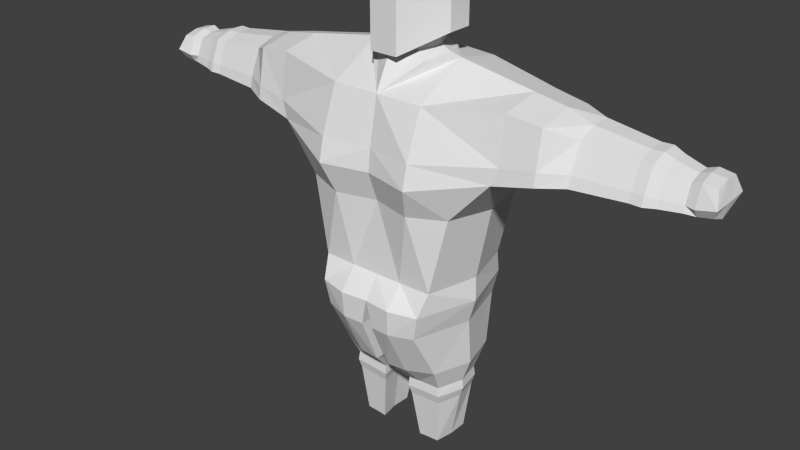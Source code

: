 # Source: knight_src.blend  (saved by Blender 2.68.0; exported with 4.5.12 LTS)
import bpy
from mathutils import Matrix  # noqa: F401  (used for matrix-valued properties, if any)

bpy.ops.wm.read_factory_settings(use_empty=True)
scene = bpy.context.scene
scene.name = 'Scene'

# ---- collections
col_collection_1 = bpy.data.collections.new('Collection 1'); scene.collection.children.link(col_collection_1)

# ---- materials (node trees are filled in below, after node groups)
mat_material = bpy.data.materials.new('Material')
mat_material.alpha_threshold = 0.0
mat_material.use_transparent_shadow = False
mat_material.roughness = 0.5
mat_material.line_color = (0.0, 0.0, 0.0, 1.0)

# ---- material node trees

# ---- world
world_world = bpy.data.worlds.new('World'); scene.world = world_world
world_world.color = (0.05088, 0.05088, 0.05088)
world_world.use_sun_shadow = False
world_world.sun_shadow_jitter_overblur = 0.0
world_world.cycles.sampling_method = 'MANUAL'
world_world.cycles.sample_map_resolution = 256

# ---- meshes
me_cube = bpy.data.meshes.new('Cube')
me_cube.from_pydata([(-1.102, -0.9786, -1.834), (-1.032, 1.242, -1.834), (-2.258, -0.6248, 1.932), (-2.258, 0.7316, 1.925), (-2.139, -0.8883, 0.7774), (-2.137, 0.8888, 0.7774), (-2.861, 0.831, 0.9393), (-2.861, -0.8306, 0.9393), (-2.861, -0.57, 1.842), (-2.861, 0.6768, 1.836), (-3.308, 0.6179, 0.9858), (-3.308, -0.6195, 0.9928), (-3.308, -0.3635, 1.8), (-3.308, 0.362, 1.665), (-4.247, 0.5166, 1.012), (-4.247, -0.5167, 1.042), (-4.247, -0.3029, 1.685), (-4.247, 0.3029, 1.576), (-0.9949, -0.9627, -2.3), (-0.938, 1.204, -2.296), (-0.1132, 1.306, -2.338), (-0.08788, -0.9435, -2.342), (-1.055, -0.7499, -3.232), (-0.9931, 0.6989, -3.229), (-0.131, 0.9065, -3.271), (-0.1113, -0.7307, -3.274), (-0.9699, -0.46, -4.023), (-0.9042, 0.4526, -4.02), (-0.3135, 0.4645, -4.053), (-0.3154, -0.4481, -4.055), (-0.8877, -0.353, -4.949), (-0.8251, 0.3508, -4.947), (-0.4281, 0.3599, -4.972), (-0.4649, -0.3439, -4.974), (-0.2738, -0.4765, -3.71), (-0.2799, 0.4927, -3.707), (-0.9217, 0.4801, -3.673), (-0.9868, -0.4891, -3.675), (-0.2589, -0.4927, -3.883), (-1.008, -0.5057, -3.848), (-0.2661, 0.5097, -3.881), (-0.9435, 0.4967, -3.846), (-0.5039, 1.377, -1.834), (-0.5181, -0.9786, -1.834), (-0.8768, 1.002, 1.777), (-0.8768, -0.8943, 2.108), (-0.8741, -1.299, 0.3209), (-0.8759, 1.429, 0.4955), (-0.4878, 1.348, -2.317), (-0.4867, -0.9531, -2.321), (-0.5062, 0.8969, -3.25), (-0.5141, -0.7403, -3.253), (-0.5256, 0.4585, -4.036), (-0.5623, -0.4541, -4.039), (-0.5477, 0.3554, -4.96), (-0.5992, -0.3485, -4.961), (-0.519, 0.4864, -3.69), (-0.5499, -0.4828, -3.692), (-0.5239, 0.5032, -3.863), (-0.5536, -0.4992, -3.866), (-1.125, -0.8889, -1.422), (-1.113, 1.042, -1.422), (-0.5048, 1.042, -1.434), (-0.5058, -0.9222, -1.434), (-0.7412, 1.2, -0.06692), (-1.421, -0.9366, -0.01419), (-1.421, 0.967, -0.01419), (-0.7381, -1.071, -0.06692), (-2.237, -0.961, 1.09), (-2.254, 0.8514, 1.09), (-2.861, -0.7956, 1.192), (-2.861, 0.7961, 1.178), (-3.308, -0.5688, 1.235), (-3.308, 0.5672, 1.184), (-4.247, -0.4743, 1.241), (-4.247, 0.4743, 1.167), (-0.8768, -1.358, 0.9351), (-0.8768, 1.327, 0.9231), (-1.418, 0.1319, -1.834), (-2.259, 0.0002147, 2.061), (-2.067, 0.001003, 0.4849), (-2.861, 0.0002151, 0.774), (-2.861, 0.0002149, 1.961), (-3.308, -0.0007765, 0.7954), (-3.308, -0.0007766, 1.792), (-4.247, -3.509e-05, 0.8735), (-4.247, -3.518e-05, 1.676), (-0.8768, -0.008648, 2.295), (-1.283, 0.1208, -2.298), (-0.1005, 0.1811, -2.34), (-1.248, -0.01012, -3.23), (-0.1228, 0.009055, -3.272), (-1.051, -0.003673, -4.022), (-0.3785, 0.008153, -4.054), (-0.8859, -0.001126, -4.948), (-0.4863, 0.007995, -4.973), (-0.3264, 0.008071, -3.708), (-1.092, -0.004488, -3.674), (-0.3129, 0.00851, -3.882), (-1.113, -0.004479, -3.847), (-0.6094, 0.003434, -4.961), (-1.367, 0.07652, -1.422), (-1.591, 0.0152, -0.1098), (-4.644, 0.4572, 1.026), (-4.449, 0.5222, 1.011), (-4.449, -0.5223, 1.039), (-4.449, -0.3062, 1.691), (-4.449, 0.3061, 1.581), (-4.449, -0.4795, 1.239), (-4.449, 0.4794, 1.168), (-4.449, -3.49e-05, 0.8671), (-4.449, -3.5e-05, 1.682), (-4.644, -0.4572, 1.072), (-4.644, -0.2681, 1.619), (-4.644, 0.268, 1.527), (-4.644, -0.4198, 1.237), (-4.644, 0.4197, 1.161), (-4.644, -3.453e-05, 0.9117), (-4.644, -3.462e-05, 1.613), (-5.004, 0.3747, 1.041), (-5.004, -0.3748, 1.096), (-5.004, -0.2197, 1.527), (-5.004, 0.2196, 1.459), (-5.004, -0.344, 1.221), (-5.004, 0.344, 1.152), (-5.004, -3.392e-05, 0.9537), (-5.004, -3.399e-05, 1.525), (-5.417, 0.2983, 1.061), (-5.171, 0.3055, 1.016), (-5.171, -0.3056, 1.057), (-5.171, -0.251, 1.578), (-5.171, 0.2509, 1.51), (-5.171, -0.393, 1.218), (-5.171, 0.393, 1.153), (-5.171, -3.378e-05, 0.9137), (-5.171, -3.386e-05, 1.581), (-5.417, -0.3274, 1.084), (-5.417, -0.251, 1.539), (-5.417, 0.2509, 1.497), (-5.494, -0.393, 1.252), (-5.494, 0.393, 1.226), (-5.417, -3.322e-05, 0.9433), (-5.417, -3.33e-05, 1.559), (-5.494, -3.325e-05, 1.228), (-0.6448, -0.0105, 2.356), (-0.4889, -0.01968, 2.429), (-0.5141, 0.4967, 2.262), (-0.3996, 0.4788, 2.335), (-0.367, 0.3977, 2.42), (-0.4384, -0.5078, 2.295), (-0.3975, -0.4887, 2.33), (-0.3034, -0.3863, 2.429), (-0.4562, -0.01765, 2.585), (-0.3425, 0.3719, 2.584), (-0.2831, -0.3598, 2.585), (-0.4029, -0.01556, 2.685), (-0.3024, 0.3284, 2.685), (-0.25, -0.3177, 2.685), (-0.5091, -0.01267, 2.776), (-0.3717, 0.3353, 2.776), (-0.3001, -0.3746, 2.776), (-2.583e-09, 0.5338, 2.776), (-2.583e-09, -0.4928, 2.776), (-0.5244, -0.1002, 2.887), (-0.3832, 0.3211, 2.887), (-0.3096, -0.5266, 2.887), (-2.583e-09, 0.5607, 2.887), (-2.583e-09, -0.7438, 2.887), (-0.55, -0.1016, 2.997), (-0.4025, 0.3417, 2.997), (-0.3255, -0.5472, 2.997), (-2.583e-09, 0.5638, 2.997), (-2.583e-09, -0.7743, 2.997), (-0.515, -0.1016, 3.158), (-0.4025, 0.3417, 3.158), (-0.3255, -0.5472, 3.158), (-2.583e-09, 0.645, 3.158), (-2.583e-09, -0.7743, 3.158), (-0.4474, -0.08839, 3.497), (-0.36, 0.3383, 3.497), (-0.2687, -0.432, 3.497), (-2.583e-09, 0.6015, 3.497), (-2.583e-09, -0.6698, 3.497), (-0.3601, -0.05237, 3.771), (-0.2786, 0.2769, 3.771), (-0.1994, -0.3135, 3.771), (-2.583e-09, 0.4645, 3.771), (-2.583e-09, -0.503, 3.771), (-2.583e-09, 0.006232, 3.96), (1.102, -0.9786, -1.834), (1.032, 1.242, -1.834), (2.258, -0.6248, 1.932), (2.258, 0.7316, 1.925), (2.139, -0.8883, 0.7774), (2.137, 0.8888, 0.7774), (2.861, 0.831, 0.9393), (2.861, -0.8306, 0.9393), (2.861, -0.57, 1.842), (2.861, 0.6768, 1.836), (3.308, 0.6179, 0.9858), (3.308, -0.6195, 0.9928), (3.308, -0.3635, 1.8), (3.308, 0.362, 1.665), (4.247, 0.5166, 1.012), (4.247, -0.5167, 1.042), (4.247, -0.3029, 1.685), (4.247, 0.3029, 1.576), (0.9949, -0.9627, -2.3), (0.938, 1.204, -2.296), (0.1132, 1.306, -2.338), (0.08788, -0.9435, -2.342), (1.055, -0.7499, -3.232), (0.9931, 0.6989, -3.229), (0.131, 0.9065, -3.271), (0.1113, -0.7307, -3.274), (0.9699, -0.46, -4.023), (0.9042, 0.4526, -4.02), (0.3135, 0.4645, -4.053), (0.3154, -0.4481, -4.055), (0.8877, -0.353, -4.949), (0.8251, 0.3508, -4.947), (0.4281, 0.3599, -4.972), (0.4649, -0.3439, -4.974), (0.2738, -0.4765, -3.71), (0.2799, 0.4927, -3.707), (0.9217, 0.4801, -3.673), (0.9868, -0.4891, -3.675), (0.2589, -0.4927, -3.883), (1.008, -0.5057, -3.848), (0.2661, 0.5097, -3.881), (0.9435, 0.4967, -3.846), (0.5039, 1.377, -1.834), (0.5181, -0.9786, -1.834), (0.8768, 1.002, 1.777), (0.8768, -0.8943, 2.108), (0.8741, -1.299, 0.3209), (0.8759, 1.429, 0.4955), (0.4878, 1.348, -2.317), (0.4867, -0.9531, -2.321), (0.5062, 0.8969, -3.25), (0.5141, -0.7403, -3.253), (0.5256, 0.4585, -4.036), (0.5623, -0.4541, -4.039), (0.5477, 0.3554, -4.96), (0.5992, -0.3485, -4.961), (0.519, 0.4864, -3.69), (0.5499, -0.4828, -3.692), (0.5239, 0.5032, -3.863), (0.5536, -0.4992, -3.866), (1.125, -0.8889, -1.422), (1.113, 1.042, -1.422), (0.5048, 1.042, -1.434), (0.5058, -0.9222, -1.434), (0.7412, 1.2, -0.06692), (1.421, -0.9366, -0.01419), (1.421, 0.967, -0.01419), (0.7381, -1.071, -0.06692), (2.237, -0.961, 1.09), (2.254, 0.8514, 1.09), (2.861, -0.7956, 1.192), (2.861, 0.7961, 1.178), (3.308, -0.5688, 1.235), (3.308, 0.5672, 1.184), (4.247, -0.4743, 1.241), (4.247, 0.4743, 1.167), (0.8768, -1.358, 0.9351), (0.8768, 1.327, 0.9231), (1.418, 0.1319, -1.834), (2.259, 0.0002147, 2.061), (2.067, 0.001003, 0.4849), (2.861, 0.0002151, 0.774), (2.861, 0.0002149, 1.961), (3.308, -0.0007765, 0.7954), (3.308, -0.0007766, 1.792), (4.247, -3.509e-05, 0.8735), (4.247, -3.518e-05, 1.676), (0.8768, -0.008648, 2.295), (1.283, 0.1208, -2.298), (0.1005, 0.1811, -2.34), (1.248, -0.01012, -3.23), (0.1228, 0.009055, -3.272), (1.051, -0.003673, -4.022), (0.3785, 0.008153, -4.054), (0.8859, -0.001126, -4.948), (0.4863, 0.007995, -4.973), (0.3264, 0.008071, -3.708), (1.092, -0.004488, -3.674), (0.3129, 0.00851, -3.882), (1.113, -0.004479, -3.847), (0.6094, 0.003434, -4.961), (1.367, 0.07652, -1.422), (1.591, 0.0152, -0.1098), (4.644, 0.4572, 1.026), (4.449, 0.5222, 1.011), (4.449, -0.5223, 1.039), (4.449, -0.3062, 1.691), (4.449, 0.3061, 1.581), (4.449, -0.4795, 1.239), (4.449, 0.4794, 1.168), (4.449, -3.49e-05, 0.8671), (4.449, -3.5e-05, 1.682), (4.644, -0.4572, 1.072), (4.644, -0.2681, 1.619), (4.644, 0.268, 1.527), (4.644, -0.4198, 1.237), (4.644, 0.4197, 1.161), (4.644, -3.453e-05, 0.9117), (4.644, -3.462e-05, 1.613), (5.004, 0.3747, 1.041), (5.004, -0.3748, 1.096), (5.004, -0.2197, 1.527), (5.004, 0.2196, 1.459), (5.004, -0.344, 1.221), (5.004, 0.344, 1.152), (5.004, -3.392e-05, 0.9537), (5.004, -3.399e-05, 1.525), (5.417, 0.2983, 1.04), (5.171, 0.3055, 1.014), (5.171, -0.3056, 1.057), (5.171, -0.251, 1.574), (5.171, 0.2509, 1.491), (5.171, -0.393, 1.218), (5.171, 0.393, 1.145), (5.171, -3.378e-05, 0.9137), (5.171, -3.386e-05, 1.57), (5.417, -0.3274, 1.079), (5.417, -0.251, 1.515), (5.417, 0.2509, 1.449), (5.494, -0.393, 1.245), (5.494, 0.393, 1.193), (5.417, -3.322e-05, 0.9346), (5.417, -3.33e-05, 1.519), (5.494, -3.325e-05, 1.201), (0.6448, -0.0105, 2.356), (0.4889, -0.01968, 2.429), (0.5141, 0.4967, 2.262), (0.3996, 0.4788, 2.335), (0.367, 0.3977, 2.42), (0.4384, -0.5078, 2.295), (0.3975, -0.4887, 2.33), (0.3034, -0.3863, 2.429), (2.395e-07, 1.325, -1.834), (-1.457e-10, -0.9786, -1.834), (7.153e-07, 1.002, 1.777), (-1.192e-06, -1.013, 2.108), (-2.384e-07, -1.052, 0.3209), (9.537e-07, 1.218, 0.4955), (3.576e-07, 1.042, -1.434), (-5.96e-08, -0.9296, -1.434), (8.941e-07, 1.012, -0.06692), (-2.384e-07, -0.9084, -0.06692), (-4.65e-07, -1.174, 0.9351), (8.97e-07, 1.166, 0.9231), (1.197e-07, 0.1733, -1.834), (8.158e-07, 0.749, 2.269), (-1.342e-06, -0.7022, 2.305), (8.767e-07, 0.6315, 2.374), (-1.58e-06, -0.5292, 2.429), (0.4562, -0.01765, 2.585), (0.3425, 0.3719, 2.584), (0.2831, -0.3598, 2.585), (8.144e-07, 0.59, 2.561), (-1.478e-06, -0.577, 2.585), (0.4029, -0.01556, 2.685), (0.3024, 0.3284, 2.685), (0.25, -0.3177, 2.685), (7.152e-07, 0.4643, 2.682), (-1.309e-06, -0.4716, 2.685), (0.5091, -0.01267, 2.776), (0.3717, 0.3353, 2.776), (0.3001, -0.3746, 2.776), (0.5244, -0.1002, 2.887), (0.3832, 0.3211, 2.887), (0.3096, -0.5266, 2.887), (0.55, -0.1016, 2.997), (0.4025, 0.3417, 2.997), (0.3255, -0.5472, 2.997), (0.515, -0.1016, 3.158), (0.4025, 0.3417, 3.158), (0.3255, -0.5472, 3.158), (0.4474, -0.08839, 3.497), (0.36, 0.3383, 3.497), (0.2687, -0.432, 3.497), (0.3601, -0.05237, 3.771), (0.2786, 0.2769, 3.771), (0.1994, -0.3135, 3.771)], [], [(353, 342, 21, 89), (76, 45, 2, 68), (62, 42, 1, 61), (67, 46, 4, 65), (102, 80, 5, 66), (77, 47, 5, 69), (81, 83, 10, 6), (83, 85, 14, 10), (80, 81, 6, 5), (68, 70, 7, 4), (79, 82, 8, 2), (69, 71, 9, 3), (16, 86, 111, 106), (70, 72, 11, 7), (82, 84, 12, 8), (71, 73, 13, 9), (72, 74, 15, 11), (84, 86, 16, 12), (73, 75, 17, 13), (89, 21, 25, 91), (42, 341, 20, 48), (43, 0, 18, 49), (78, 1, 19, 88), (98, 38, 29, 93), (49, 18, 22, 51), (88, 19, 23, 90), (48, 20, 24, 50), (93, 29, 33, 95), (58, 40, 28, 52), (59, 39, 26, 53), (99, 41, 27, 92), (100, 55, 30, 94), (52, 28, 32, 54), (92, 27, 31, 94), (91, 25, 34, 96), (50, 24, 35, 56), (51, 22, 37, 57), (90, 23, 36, 97), (96, 34, 38, 98), (56, 35, 40, 58), (57, 37, 39, 59), (97, 36, 41, 99), (351, 344, 45, 76), (347, 341, 42, 62), (350, 345, 46, 67), (352, 346, 47, 77), (1, 42, 48, 19), (342, 43, 49, 21), (21, 49, 51, 25), (19, 48, 50, 23), (41, 58, 52, 27), (38, 59, 53, 29), (95, 33, 55, 100), (27, 52, 54, 31), (23, 50, 56, 36), (25, 51, 57, 34), (36, 56, 58, 41), (34, 57, 59, 38), (64, 62, 61, 66), (43, 63, 60, 0), (78, 101, 61, 1), (349, 347, 62, 64), (342, 348, 63, 43), (63, 67, 65, 60), (101, 102, 66, 61), (348, 350, 67, 63), (47, 64, 66, 5), (346, 349, 64, 47), (46, 76, 68, 4), (44, 77, 69, 3), (2, 8, 70, 68), (5, 6, 71, 69), (75, 14, 104, 109), (8, 12, 72, 70), (6, 10, 73, 71), (12, 16, 74, 72), (10, 14, 75, 73), (345, 351, 76, 46), (343, 352, 77, 44), (341, 353, 89, 20), (65, 4, 80, 102), (7, 11, 83, 81), (11, 15, 85, 83), (4, 7, 81, 80), (3, 9, 82, 79), (17, 75, 109, 107), (9, 13, 84, 82), (13, 17, 86, 84), (20, 89, 91, 24), (0, 78, 88, 18), (40, 98, 93, 28), (18, 88, 90, 22), (28, 93, 95, 32), (39, 99, 92, 26), (54, 100, 94, 31), (26, 92, 94, 30), (24, 91, 96, 35), (22, 90, 97, 37), (35, 96, 98, 40), (37, 97, 99, 39), (32, 95, 100, 54), (0, 60, 101, 78), (60, 65, 102, 101), (74, 16, 106, 108), (108, 106, 113, 115), (105, 108, 115, 112), (111, 107, 114, 118), (104, 110, 117, 103), (85, 15, 105, 110), (15, 74, 108, 105), (86, 17, 107, 111), (14, 85, 110, 104), (117, 112, 120, 125), (114, 116, 124, 122), (116, 103, 119, 124), (113, 118, 126, 121), (106, 111, 118, 113), (109, 104, 103, 116), (107, 109, 116, 114), (110, 105, 112, 117), (120, 123, 132, 129), (126, 122, 131, 135), (119, 125, 134, 128), (125, 120, 129, 134), (103, 117, 125, 119), (118, 114, 122, 126), (112, 115, 123, 120), (115, 113, 121, 123), (131, 133, 140, 138), (133, 128, 127, 140), (130, 135, 142, 137), (132, 130, 137, 139), (123, 121, 130, 132), (121, 126, 135, 130), (124, 119, 128, 133), (122, 124, 133, 131), (143, 139, 137, 142), (141, 136, 139, 143), (140, 143, 142, 138), (127, 141, 143, 140), (134, 129, 136, 141), (128, 134, 141, 127), (135, 131, 138, 142), (129, 132, 139, 136), (87, 79, 2, 45), (87, 45, 344, 149), (44, 3, 79, 87), (343, 44, 87, 146), (149, 344, 355, 150), (146, 87, 144, 147), (147, 144, 145, 148), (150, 355, 357, 151), (343, 146, 147, 354), (354, 147, 148, 356), (87, 149, 150, 144), (144, 150, 151, 145), (356, 148, 153, 361), (151, 357, 362, 154), (145, 151, 154, 152), (148, 145, 152, 153), (154, 362, 367, 157), (153, 152, 155, 156), (361, 153, 156, 366), (152, 154, 157, 155), (366, 156, 159, 161), (155, 157, 160, 158), (157, 367, 162, 160), (156, 155, 158, 159), (159, 158, 163, 164), (161, 159, 164, 166), (158, 160, 165, 163), (160, 162, 167, 165), (163, 165, 170, 168), (165, 167, 172, 170), (164, 163, 168, 169), (166, 164, 169, 171), (171, 169, 174, 176), (168, 170, 175, 173), (170, 172, 177, 175), (169, 168, 173, 174), (175, 177, 182, 180), (174, 173, 178, 179), (176, 174, 179, 181), (173, 175, 180, 178), (181, 179, 184, 186), (178, 180, 185, 183), (180, 182, 187, 185), (179, 178, 183, 184), (184, 183, 188), (186, 184, 188), (183, 185, 188), (185, 187, 188), (353, 278, 210, 342), (265, 257, 191, 234), (251, 250, 190, 231), (256, 254, 193, 235), (291, 255, 194, 269), (266, 258, 194, 236), (270, 195, 199, 272), (272, 199, 203, 274), (269, 194, 195, 270), (257, 193, 196, 259), (268, 191, 197, 271), (258, 192, 198, 260), (205, 295, 300, 275), (259, 196, 200, 261), (271, 197, 201, 273), (260, 198, 202, 262), (261, 200, 204, 263), (273, 201, 205, 275), (262, 202, 206, 264), (278, 280, 214, 210), (231, 237, 209, 341), (232, 238, 207, 189), (267, 277, 208, 190), (287, 282, 218, 227), (238, 240, 211, 207), (277, 279, 212, 208), (237, 239, 213, 209), (282, 284, 222, 218), (247, 241, 217, 229), (248, 242, 215, 228), (288, 281, 216, 230), (289, 283, 219, 244), (241, 243, 221, 217), (281, 283, 220, 216), (280, 285, 223, 214), (239, 245, 224, 213), (240, 246, 226, 211), (279, 286, 225, 212), (285, 287, 227, 223), (245, 247, 229, 224), (246, 248, 228, 226), (286, 288, 230, 225), (351, 265, 234, 344), (347, 251, 231, 341), (350, 256, 235, 345), (352, 266, 236, 346), (190, 208, 237, 231), (342, 210, 238, 232), (210, 214, 240, 238), (208, 212, 239, 237), (230, 216, 241, 247), (227, 218, 242, 248), (284, 289, 244, 222), (216, 220, 243, 241), (212, 225, 245, 239), (214, 223, 246, 240), (225, 230, 247, 245), (223, 227, 248, 246), (253, 255, 250, 251), (232, 189, 249, 252), (267, 190, 250, 290), (349, 253, 251, 347), (342, 232, 252, 348), (252, 249, 254, 256), (290, 250, 255, 291), (348, 252, 256, 350), (236, 194, 255, 253), (346, 236, 253, 349), (235, 193, 257, 265), (233, 192, 258, 266), (191, 257, 259, 197), (194, 258, 260, 195), (264, 298, 293, 203), (197, 259, 261, 201), (195, 260, 262, 199), (201, 261, 263, 205), (199, 262, 264, 203), (345, 235, 265, 351), (343, 233, 266, 352), (341, 209, 278, 353), (254, 291, 269, 193), (196, 270, 272, 200), (200, 272, 274, 204), (193, 269, 270, 196), (192, 268, 271, 198), (206, 296, 298, 264), (198, 271, 273, 202), (202, 273, 275, 206), (209, 213, 280, 278), (189, 207, 277, 267), (229, 217, 282, 287), (207, 211, 279, 277), (217, 221, 284, 282), (228, 215, 281, 288), (243, 220, 283, 289), (215, 219, 283, 281), (213, 224, 285, 280), (211, 226, 286, 279), (224, 229, 287, 285), (226, 228, 288, 286), (221, 243, 289, 284), (189, 267, 290, 249), (249, 290, 291, 254), (263, 297, 295, 205), (297, 304, 302, 295), (294, 301, 304, 297), (300, 307, 303, 296), (293, 292, 306, 299), (274, 299, 294, 204), (204, 294, 297, 263), (275, 300, 296, 206), (203, 293, 299, 274), (306, 314, 309, 301), (303, 311, 313, 305), (305, 313, 308, 292), (302, 310, 315, 307), (295, 302, 307, 300), (298, 305, 292, 293), (296, 303, 305, 298), (299, 306, 301, 294), (309, 318, 321, 312), (315, 324, 320, 311), (308, 317, 323, 314), (314, 323, 318, 309), (292, 308, 314, 306), (307, 315, 311, 303), (301, 309, 312, 304), (304, 312, 310, 302), (320, 327, 329, 322), (322, 329, 316, 317), (319, 326, 331, 324), (321, 328, 326, 319), (312, 321, 319, 310), (310, 319, 324, 315), (313, 322, 317, 308), (311, 320, 322, 313), (332, 331, 326, 328), (330, 332, 328, 325), (329, 327, 331, 332), (316, 329, 332, 330), (323, 330, 325, 318), (317, 316, 330, 323), (324, 331, 327, 320), (318, 325, 328, 321), (276, 234, 191, 268), (276, 338, 344, 234), (233, 276, 268, 192), (343, 335, 276, 233), (338, 339, 355, 344), (335, 336, 333, 276), (336, 337, 334, 333), (339, 340, 357, 355), (343, 354, 336, 335), (354, 356, 337, 336), (276, 333, 339, 338), (333, 334, 340, 339), (356, 361, 359, 337), (340, 360, 362, 357), (334, 358, 360, 340), (337, 359, 358, 334), (360, 365, 367, 362), (359, 364, 363, 358), (361, 366, 364, 359), (358, 363, 365, 360), (161, 166, 372, 369), (363, 368, 370, 365), (364, 369, 368, 363), (369, 372, 371, 368), (368, 371, 373, 370), (370, 373, 167, 162), (371, 374, 376, 373), (373, 376, 172, 167), (372, 375, 374, 371), (384, 188, 383), (171, 176, 378, 375), (374, 377, 379, 376), (375, 378, 377, 374), (379, 382, 182, 177), (378, 381, 380, 377), (176, 181, 381, 378), (377, 380, 382, 379), (181, 186, 384, 381), (380, 383, 385, 382), (382, 385, 187, 182), (381, 384, 383, 380), (186, 188, 384), (385, 188, 187), (366, 161, 369, 364), (166, 171, 375, 372), (383, 188, 385), (365, 370, 162, 367), (376, 379, 177, 172), (55, 53, 26, 30), (29, 53, 55, 33), (242, 218, 222, 244), (242, 244, 219, 215)])
me_cube.materials.append(mat_material)
me_cube.use_remesh_preserve_volume = False
me_cube.use_remesh_preserve_attributes = False
me_cube.use_mirror_vertex_groups = False
me_cube.update()
me_cube_001 = bpy.data.meshes.new('Cube.001')
me_cube_001.from_pydata([(-0.2851, -0.9209, -0.7918), (0.8487, -0.1495, -0.4341), (-0.8487, -0.1164, 1.0), (0.2851, -0.9209, -0.7918), (-0.2851, -0.9209, 1.0), (-0.2851, 0.8878, 1.0), (0.2851, 0.8878, 1.0), (0.2851, -0.9209, 1.0), (-0.2851, 0.8878, -0.4341), (0.2851, 0.8878, -0.4341), (-0.8487, 0.3857, -0.4341), (0.8487, 0.3691, -0.4341), (-0.8487, 0.3857, 1.0), (0.8487, 0.3691, 1.0), (0.8487, -0.1495, 1.0), (-0.8487, -0.1164, -0.4341), (-0.5325, -0.05334, 1.323), (-0.1788, -0.5581, 1.323), (-0.1788, 0.5766, 1.323), (0.1788, 0.5766, 1.323), (0.1788, -0.5581, 1.323), (-0.5325, 0.2617, 1.323), (0.5325, 0.2513, 1.323), (0.5325, -0.07413, 1.323)], [], [(13, 14, 1, 11), (2, 12, 10, 15), (14, 13, 22, 23), (12, 5, 8, 10), (5, 6, 9, 8), (4, 7, 20, 17), (0, 4, 2, 15), (2, 4, 17, 16), (6, 13, 11, 9), (14, 7, 3, 1), (7, 4, 0, 3), (22, 19, 18, 21), (23, 22, 21, 16), (20, 23, 16, 17), (7, 14, 23, 20), (5, 12, 21, 18), (13, 6, 19, 22), (12, 2, 16, 21), (6, 5, 18, 19)])
me_cube_001.use_remesh_preserve_volume = False
me_cube_001.use_remesh_preserve_attributes = False
me_cube_001.use_mirror_vertex_groups = False
me_cube_001.update()
arm_armature_001 = bpy.data.armatures.new('Armature.001')  # bones are not reproduced

# ---- objects
ob_armature = bpy.data.objects.new('Armature', arm_armature_001)
ob_cube = bpy.data.objects.new('Cube', me_cube)
ob_cube_001 = bpy.data.objects.new('Cube.001', me_cube_001)

# ---- transforms, parenting, visibility, modifiers, constraints
ob_armature.location = (0.0, 0.0, 0.0)
ob_armature.show_in_front = True
ob_armature.lineart.crease_threshold = 0.0
ob_cube.parent = ob_armature
ob_cube.location = (0.0, 0.0, 5.0)
ob_cube.rotation_euler = (0.0, -0.0, 3.142)
ob_cube.lock_rotations_4d = False
ob_cube.empty_display_type = 'ARROWS'
ob_cube.lineart.crease_threshold = 0.0
_vg = ob_cube.vertex_groups.new(name='hip')
for _i, _w in zip([0, 1, 18, 19, 20, 21, 22, 24, 25, 42, 43, 46, 48, 49, 51, 60, 61, 62, 63, 65, 67, 89, 91, 101, 189, 190, 207, 208, 209, 210, 211, 213, 214, 231, 232, 235, 237, 238, 240, 249, 250, 251, 252, 254, 256, 278, 280, 290, 341, 342, 345, 347, 348, 349, 350, 353], [0.1825, 0.03081, 0.1371, 0.02105, 0.1357, 0.5238, 0.007073, 0.01513, 0.08287, 0.1205, 0.5336, 0.03182, 0.08049, 0.2987, 0.05291, 0.1941, 0.01196, 0.1126, 0.5867, 0.01667, 0.07831, 0.1771, 0.002842, 1.747e-05, 0.1825, 0.03081, 0.1371, 0.02105, 0.1357, 0.5238, 0.007075, 0.01513, 0.08287, 0.1205, 0.5336, 0.03182, 0.08049, 0.2987, 0.05291, 0.1941, 0.01196, 0.1126, 0.5867, 0.01667, 0.0783, 0.1771, 0.002843, 1.735e-05, 0.3422, 0.6866, 0.03019, 0.3557, 0.7055, 0.007121, 0.0841, 0.855]): _vg.add([_i], _w, 'REPLACE')
_vg = ob_cube.vertex_groups.new(name='spine.001')
for _i, _w in zip([0, 1, 4, 5, 6, 7, 42, 43, 44, 45, 46, 47, 60, 61, 62, 63, 64, 65, 66, 67, 68, 69, 76, 77, 80, 101, 102, 146, 189, 190, 193, 194, 195, 196, 231, 232, 233, 234, 235, 236, 249, 250, 251, 252, 253, 254, 255, 256, 257, 258, 265, 266, 269, 290, 291, 335, 341, 342, 343, 344, 345, 346, 347, 348, 349, 350, 351, 352, 354, 355], [0.04745, 0.02075, 0.1232, 0.1254, 0.001459, 0.001455, 0.01428, 0.03893, 0.1224, 0.01096, 0.5322, 0.6748, 0.09792, 0.07801, 0.08257, 0.09868, 0.7068, 0.5453, 0.604, 0.6577, 0.05803, 0.06222, 0.2441, 0.5836, 0.1474, 0.05972, 0.5239, 0.002549, 0.04745, 0.02075, 0.1232, 0.1254, 0.001459, 0.001455, 0.01428, 0.03893, 0.1224, 0.01096, 0.5322, 0.6748, 0.09792, 0.07801, 0.08257, 0.09868, 0.7068, 0.5453, 0.604, 0.6577, 0.05803, 0.06222, 0.2441, 0.5836, 0.1474, 0.05972, 0.5239, 0.002549, 0.00219, 0.004511, 0.1098, 0.04346, 0.7029, 0.7805, 0.09331, 0.09176, 0.7964, 0.7629, 0.4314, 0.6894, 0.005851, 0.001712]): _vg.add([_i], _w, 'REPLACE')
_vg = ob_cube.vertex_groups.new(name='spine.003')
for _i, _w in zip([44, 45, 46, 47, 76, 77, 87, 144, 145, 146, 147, 148, 149, 150, 151, 152, 153, 154, 155, 156, 157, 158, 159, 160, 161, 162, 163, 164, 165, 166, 167, 168, 169, 171, 233, 234, 235, 236, 265, 266, 276, 333, 334, 335, 336, 337, 338, 339, 340, 343, 344, 345, 346, 350, 351, 352, 354, 355, 356, 357, 358, 359, 360, 361, 362, 363, 364, 365, 366, 367, 368, 369, 370, 371, 372, 373, 374, 375], [0.1421, 0.01662, 0.02386, 0.025, 0.06467, 0.06095, 0.1021, 0.1999, 0.2831, 0.5277, 0.5747, 0.4596, 0.1357, 0.1589, 0.2387, 0.1623, 0.2246, 0.1499, 0.09911, 0.1203, 0.09793, 0.06051, 0.07173, 0.06251, 0.1071, 0.07082, 0.02718, 0.03922, 0.02185, 0.06386, 0.008353, 0.00173, 0.007074, 0.02653, 0.1421, 0.01662, 0.02386, 0.025, 0.06467, 0.06095, 0.1021, 0.1999, 0.2831, 0.5277, 0.5747, 0.4596, 0.1357, 0.1589, 0.2387, 0.6941, 0.1028, 0.08304, 0.0616, 0.007858, 0.2909, 0.1466, 0.7718, 0.234, 0.7404, 0.2691, 0.1623, 0.2246, 0.1499, 0.6079, 0.1743, 0.09911, 0.1203, 0.09793, 0.1914, 0.1077, 0.06051, 0.07173, 0.06251, 0.02718, 0.03922, 0.02185, 0.001729, 0.007074]): _vg.add([_i], _w, 'REPLACE')
_vg = ob_cube.vertex_groups.new(name='neck')
for _i, _w in zip([87, 144, 145, 146, 147, 148, 149, 150, 151, 152, 153, 154, 155, 156, 157, 158, 159, 160, 161, 162, 163, 164, 165, 166, 167, 168, 169, 170, 171, 172, 173, 174, 175, 176, 177, 178, 179, 180, 181, 182, 183, 184, 185, 186, 187, 276, 333, 334, 335, 336, 337, 338, 339, 340, 343, 344, 354, 355, 356, 357, 358, 359, 360, 361, 362, 363, 364, 365, 366, 367, 368, 369, 370, 371, 372, 373, 374, 375, 376, 377, 378, 379, 380, 381, 382, 383, 384, 385], [0.0717, 0.1835, 0.3289, 0.1452, 0.2311, 0.4105, 0.1133, 0.1456, 0.2698, 0.5824, 0.6812, 0.4515, 0.6951, 0.7782, 0.5171, 0.741, 0.7853, 0.4652, 0.7727, 0.418, 0.7257, 0.746, 0.4413, 0.7367, 0.459, 0.7124, 0.6422, 0.4842, 0.6477, 0.4792, 0.6397, 0.3663, 0.5206, 0.3693, 0.4984, 0.1696, 0.1193, 0.1762, 0.1369, 0.2138, 0.05123, 0.0367, 0.05857, 0.05654, 0.0873, 0.07171, 0.1836, 0.3289, 0.1452, 0.2311, 0.4105, 0.1133, 0.1456, 0.2698, 0.04158, 0.06562, 0.1101, 0.1426, 0.1794, 0.2512, 0.5824, 0.6812, 0.4515, 0.3392, 0.3946, 0.6951, 0.7782, 0.5171, 0.7427, 0.4545, 0.741, 0.7853, 0.4652, 0.7257, 0.746, 0.4413, 0.7124, 0.6422, 0.4842, 0.6397, 0.3663, 0.5206, 0.1696, 0.1193, 0.1762, 0.05123, 0.0367, 0.05857]): _vg.add([_i], _w, 'REPLACE')
_vg = ob_cube.vertex_groups.new(name='Head')
for _i, _w in zip([145, 149, 150, 151, 152, 153, 154, 155, 156, 157, 158, 159, 160, 161, 162, 163, 164, 165, 166, 167, 168, 169, 170, 171, 172, 173, 174, 175, 176, 177, 178, 179, 180, 181, 182, 183, 184, 185, 186, 187, 188, 334, 338, 339, 340, 355, 357, 358, 359, 360, 362, 363, 364, 365, 366, 367, 368, 369, 370, 371, 372, 373, 374, 375, 376, 377, 378, 379, 380, 381, 382, 383, 384, 385], [0.03262, 0.01385, 0.03545, 0.08598, 0.06744, 0.01832, 0.1585, 0.09582, 0.06332, 0.2363, 0.1333, 0.1152, 0.381, 0.1081, 0.4076, 0.1915, 0.1908, 0.469, 0.1908, 0.4687, 0.2329, 0.317, 0.4586, 0.3077, 0.4702, 0.3313, 0.6113, 0.4449, 0.6057, 0.4672, 0.8221, 0.8736, 0.8128, 0.8541, 0.772, 0.9461, 0.9541, 0.9379, 0.9399, 0.9072, 0.9984, 0.03262, 0.01386, 0.03545, 0.08598, 0.05325, 0.103, 0.06744, 0.01832, 0.1585, 0.1835, 0.09582, 0.06332, 0.2363, 0.04663, 0.2808, 0.1333, 0.1152, 0.381, 0.1915, 0.1908, 0.469, 0.2329, 0.317, 0.4586, 0.3313, 0.6113, 0.4449, 0.8221, 0.8736, 0.8128, 0.9461, 0.9541, 0.9379]): _vg.add([_i], _w, 'REPLACE')
_vg = ob_cube.vertex_groups.new(name='shoulder_l')
for _i, _w in zip([45, 76, 149, 150, 151, 154, 157, 160, 162, 191, 192, 193, 194, 195, 196, 197, 198, 233, 234, 235, 236, 249, 253, 254, 255, 256, 257, 258, 259, 260, 265, 266, 268, 269, 270, 276, 291, 333, 334, 335, 336, 337, 338, 339, 340, 343, 344, 345, 346, 350, 351, 352, 354, 355, 356, 357, 358, 359, 360, 362, 363, 364, 365, 367, 368, 370, 371, 373], [0.05063, 0.01447, 0.153, 0.1416, 0.09617, 0.06031, 0.02856, 0.001202, 0.04474, 0.1013, 0.08177, 0.4271, 0.4582, 0.09332, 0.09808, 0.01429, 0.0007616, 0.5787, 0.7794, 0.2603, 0.1306, 0.002673, 0.06111, 0.1734, 0.1336, 0.1192, 0.2493, 0.2165, 0.07427, 0.05442, 0.5261, 0.2078, 0.05736, 0.5623, 0.07868, 0.7345, 0.1878, 0.5235, 0.2949, 0.2479, 0.1404, 0.08943, 0.5036, 0.4565, 0.2751, 0.05732, 0.3692, 0.06138, 0.01467, 0.0156, 0.1105, 0.04008, 0.02236, 0.2606, 0.0001048, 0.1723, 0.1549, 0.04295, 0.1593, 0.1133, 0.08746, 0.008265, 0.0967, 0.07185, 0.05043, 0.05793, 0.01648, 0.01503]): _vg.add([_i], _w, 'REPLACE')
_vg = ob_cube.vertex_groups.new(name='arm_upper_l')
for _i, _w in zip([191, 192, 193, 194, 195, 196, 197, 198, 199, 200, 201, 202, 204, 233, 234, 235, 236, 253, 254, 255, 257, 258, 259, 260, 261, 262, 263, 265, 266, 268, 269, 270, 271, 272, 273, 276, 291, 333, 338, 339], [0.8388, 0.843, 0.3677, 0.3375, 0.6461, 0.7069, 0.747, 0.7744, 0.1751, 0.5039, 0.1729, 0.1042, 0.03516, 0.1066, 0.07466, 0.04873, 0.0529, 0.01019, 0.09564, 0.07703, 0.6187, 0.6445, 0.7045, 0.6924, 0.2876, 0.1495, 0.009902, 0.08466, 0.07555, 0.9012, 0.2002, 0.7098, 0.8015, 0.1957, 0.1093, 0.07036, 0.07668, 0.02788, 0.01496, 0.004973]): _vg.add([_i], _w, 'REPLACE')
_vg = ob_cube.vertex_groups.new(name='arm_lower_l')
for _i, _w in zip([191, 192, 193, 194, 195, 196, 197, 198, 199, 200, 201, 202, 203, 204, 205, 206, 257, 258, 259, 260, 261, 262, 263, 264, 268, 269, 270, 271, 272, 273, 274, 275, 292, 293, 294, 295, 296, 297, 298, 299, 300, 301, 302, 303, 304, 305, 306, 307, 308, 309, 310, 311, 312, 313, 314, 315, 316, 317, 318, 319, 320, 321, 322, 323, 324, 325, 326, 327, 328, 329, 330, 331], [0.02495, 0.02683, 0.02744, 0.03342, 0.2263, 0.1587, 0.212, 0.1894, 0.797, 0.4612, 0.8173, 0.8897, 0.9718, 0.9453, 0.9772, 0.9885, 0.04184, 0.05366, 0.195, 0.2315, 0.6876, 0.8319, 0.9597, 0.9764, 0.00164, 0.02313, 0.183, 0.1807, 0.7803, 0.8867, 0.9764, 0.9885, 0.9365, 0.9647, 0.9528, 0.9745, 0.9829, 0.9599, 0.9672, 0.9728, 0.9841, 0.9332, 0.9539, 0.9615, 0.9373, 0.9369, 0.9501, 0.9658, 0.7454, 0.7396, 0.7803, 0.7928, 0.7576, 0.7389, 0.7782, 0.8152, 0.116, 0.3291, 0.2893, 0.3172, 0.2934, 0.3043, 0.3126, 0.2933, 0.2784, 0.1165, 0.1062, 0.1099, 0.08752, 0.09987, 0.09408, 0.07285]): _vg.add([_i], _w, 'REPLACE')
_vg = ob_cube.vertex_groups.new(name='hand_l')
for _i, _w in zip([292, 293, 294, 298, 301, 302, 303, 304, 305, 306, 307, 308, 309, 310, 311, 312, 313, 314, 315, 316, 317, 318, 319, 320, 321, 322, 323, 324, 325, 326, 327, 328, 329, 330, 331, 332], [0.05942, 0.002069, 0.001829, 0.0005757, 0.05841, 0.03524, 0.02405, 0.05628, 0.05982, 0.04354, 0.0155, 0.2537, 0.2588, 0.2191, 0.2069, 0.2412, 0.2604, 0.2212, 0.1845, 0.8839, 0.6705, 0.7102, 0.6825, 0.7065, 0.6952, 0.6871, 0.7064, 0.7215, 0.8834, 0.8937, 0.89, 0.9124, 0.9, 0.9058, 0.9271, 0.9906]): _vg.add([_i], _w, 'REPLACE')
_vg = ob_cube.vertex_groups.new(name='shoulder_r')
for _i, _w in zip([2, 3, 4, 5, 6, 7, 8, 9, 44, 45, 46, 47, 60, 64, 65, 66, 67, 68, 69, 70, 71, 76, 77, 79, 80, 81, 87, 102, 144, 145, 146, 147, 148, 149, 150, 151, 152, 153, 154, 155, 156, 157, 158, 160, 162, 163, 165, 234, 265, 338, 339, 340, 343, 344, 345, 346, 350, 351, 352, 354, 355, 356, 357, 360, 362, 365, 367, 370], [0.1013, 0.08177, 0.4271, 0.4582, 0.09332, 0.09808, 0.01429, 0.0007613, 0.5787, 0.7794, 0.2603, 0.1306, 0.002673, 0.06111, 0.1734, 0.1336, 0.1192, 0.2493, 0.2165, 0.07426, 0.05442, 0.5261, 0.2078, 0.05736, 0.5623, 0.07868, 0.7345, 0.1878, 0.5235, 0.2949, 0.2479, 0.1404, 0.08943, 0.5036, 0.4565, 0.2751, 0.1549, 0.04295, 0.1593, 0.08746, 0.008265, 0.09669, 0.05043, 0.05793, 0.04473, 0.01648, 0.01503, 0.05062, 0.01446, 0.153, 0.1416, 0.09617, 0.05732, 0.3692, 0.06138, 0.01467, 0.0156, 0.1105, 0.04009, 0.02237, 0.2606, 0.0001056, 0.1723, 0.06031, 0.1132, 0.02856, 0.07185, 0.0012]): _vg.add([_i], _w, 'REPLACE')
_vg = ob_cube.vertex_groups.new(name='arm_upper_r')
for _i, _w in zip([2, 3, 4, 5, 6, 7, 8, 9, 10, 11, 12, 13, 15, 44, 45, 46, 47, 64, 65, 66, 68, 69, 70, 71, 72, 73, 74, 76, 77, 79, 80, 81, 82, 83, 84, 87, 102, 144, 149, 150], [0.8388, 0.843, 0.3677, 0.3375, 0.6461, 0.7069, 0.747, 0.7744, 0.1751, 0.5039, 0.1729, 0.1042, 0.03516, 0.1066, 0.07466, 0.04872, 0.0529, 0.01019, 0.09564, 0.07703, 0.6187, 0.6445, 0.7045, 0.6924, 0.2876, 0.1495, 0.009901, 0.08466, 0.07555, 0.9012, 0.2002, 0.7098, 0.8015, 0.1957, 0.1093, 0.07036, 0.07668, 0.02788, 0.01496, 0.004971]): _vg.add([_i], _w, 'REPLACE')
_vg = ob_cube.vertex_groups.new(name='arm_lower_r')
for _i, _w in zip([2, 3, 4, 5, 6, 7, 8, 9, 10, 11, 12, 13, 14, 15, 16, 17, 68, 69, 70, 71, 72, 73, 74, 75, 79, 80, 81, 82, 83, 84, 85, 86, 103, 104, 105, 106, 107, 108, 109, 110, 111, 112, 113, 114, 115, 116, 117, 118, 119, 120, 121, 122, 123, 124, 125, 126, 127, 128, 129, 130, 131, 132, 133, 134, 135, 136, 137, 138, 139, 140, 141, 142], [0.02495, 0.02683, 0.02744, 0.03342, 0.2263, 0.1587, 0.212, 0.1895, 0.797, 0.4612, 0.8173, 0.8897, 0.9719, 0.9453, 0.9773, 0.9885, 0.04184, 0.05366, 0.195, 0.2315, 0.6876, 0.8319, 0.9597, 0.9764, 0.001641, 0.02313, 0.183, 0.1807, 0.7803, 0.8867, 0.9764, 0.9885, 0.9369, 0.9648, 0.9528, 0.9745, 0.9831, 0.96, 0.9673, 0.9728, 0.9842, 0.9332, 0.954, 0.9622, 0.9373, 0.9374, 0.9501, 0.9662, 0.7466, 0.7398, 0.7806, 0.7972, 0.7579, 0.7408, 0.7784, 0.8184, 0.1139, 0.3305, 0.2895, 0.3158, 0.2991, 0.3046, 0.3154, 0.2938, 0.2854, 0.1164, 0.1095, 0.1153, 0.08721, 0.09802, 0.09283, 0.0833]): _vg.add([_i], _w, 'REPLACE')
_vg = ob_cube.vertex_groups.new(name='hand_r')
for _i, _w in zip([103, 104, 105, 109, 112, 113, 114, 115, 116, 117, 118, 119, 120, 121, 122, 123, 124, 125, 126, 127, 128, 129, 130, 131, 132, 133, 134, 135, 136, 137, 138, 139, 140, 141, 142, 143], [0.05909, 0.001757, 0.001772, 0.0002076, 0.05835, 0.03501, 0.02273, 0.05621, 0.05938, 0.04338, 0.01458, 0.2526, 0.2586, 0.2187, 0.2025, 0.2409, 0.2585, 0.2209, 0.1813, 0.886, 0.6692, 0.71, 0.6839, 0.7007, 0.6949, 0.6843, 0.7059, 0.7145, 0.8834, 0.8904, 0.8847, 0.9127, 0.9019, 0.9071, 0.9167, 0.997]): _vg.add([_i], _w, 'REPLACE')
_vg = ob_cube.vertex_groups.new(name='leg_upper_l')
for _i, _w in zip([1, 19, 20, 21, 42, 43, 48, 62, 63, 189, 190, 193, 207, 208, 209, 210, 211, 212, 213, 214, 215, 216, 217, 218, 223, 224, 225, 226, 227, 228, 229, 230, 231, 232, 235, 236, 237, 238, 239, 240, 241, 242, 245, 246, 247, 248, 249, 250, 251, 252, 253, 254, 255, 256, 266, 267, 269, 277, 278, 279, 280, 285, 286, 287, 288, 290, 291, 341, 342, 346, 347, 348, 349, 353], [0.01273, 0.003395, 0.0997, 0.03506, 0.1009, 0.03018, 0.06139, 0.0863, 0.02237, 0.7165, 0.8692, 0.00139, 0.7845, 0.8849, 0.7118, 0.3746, 0.7743, 0.8089, 0.7599, 0.7123, 0.01275, 0.03714, 0.05412, 0.02848, 0.1941, 0.2372, 0.2065, 0.1766, 0.1021, 0.08751, 0.1288, 0.1088, 0.7232, 0.3506, 0.03102, 0.06131, 0.8046, 0.612, 0.7744, 0.7309, 0.0462, 0.008523, 0.194, 0.1501, 0.1083, 0.07628, 0.6427, 0.8417, 0.6995, 0.2469, 0.1303, 0.1144, 0.1397, 0.07257, 0.01044, 0.9427, 0.03628, 0.964, 0.7813, 0.8606, 0.8042, 0.1426, 0.1368, 0.06518, 0.05932, 0.8796, 0.1731, 0.3034, 0.1297, 0.001346, 0.2664, 0.08976, 0.05343, 0.06993]): _vg.add([_i], _w, 'REPLACE')
_vg = ob_cube.vertex_groups.new(name='leg_lower_l')
for _i, _w in zip([207, 208, 209, 210, 211, 212, 213, 214, 215, 216, 217, 218, 219, 220, 221, 222, 223, 224, 225, 226, 227, 228, 229, 230, 237, 238, 239, 240, 241, 242, 243, 244, 245, 246, 247, 248, 279, 280, 281, 282, 283, 284, 285, 286, 287, 288, 289], [0.03109, 0.01699, 0.02138, 0.03092, 0.1906, 0.1767, 0.1833, 0.1947, 0.9671, 0.9552, 0.9429, 0.9575, 0.9971, 0.9967, 0.9953, 0.9971, 0.7877, 0.7482, 0.7893, 0.8153, 0.8887, 0.9085, 0.8636, 0.8887, 0.02046, 0.03619, 0.1897, 0.2084, 0.9496, 0.9686, 0.9959, 0.9972, 0.797, 0.8386, 0.8867, 0.9179, 0.1346, 0.167, 0.9828, 0.9794, 0.9994, 0.999, 0.8519, 0.8621, 0.9319, 0.94, 0.9996]): _vg.add([_i], _w, 'REPLACE')
_vg = ob_cube.vertex_groups.new(name='leg_upper_r')
for _i, _w in zip([0, 1, 4, 18, 19, 20, 21, 22, 23, 24, 25, 26, 27, 28, 29, 34, 35, 36, 37, 38, 39, 40, 41, 42, 43, 46, 47, 48, 49, 50, 51, 52, 53, 56, 57, 58, 59, 60, 61, 62, 63, 64, 65, 66, 67, 77, 78, 80, 88, 89, 90, 91, 96, 97, 98, 99, 101, 102, 190, 208, 209, 210, 231, 232, 237, 251, 252, 341, 342, 346, 347, 348, 349, 353], [0.7165, 0.8692, 0.00139, 0.7845, 0.8849, 0.7118, 0.3746, 0.7743, 0.8089, 0.7599, 0.7123, 0.01198, 0.03713, 0.0541, 0.02732, 0.194, 0.2371, 0.2065, 0.1765, 0.1018, 0.08734, 0.1288, 0.1088, 0.7232, 0.3506, 0.03102, 0.06131, 0.8046, 0.612, 0.7744, 0.7309, 0.04618, 0.008143, 0.194, 0.15, 0.1083, 0.07616, 0.6427, 0.8417, 0.6995, 0.2469, 0.1303, 0.1144, 0.1397, 0.07257, 0.01044, 0.9427, 0.03628, 0.964, 0.7813, 0.8606, 0.8042, 0.1425, 0.1368, 0.06513, 0.0593, 0.8796, 0.1731, 0.01273, 0.003395, 0.0997, 0.03506, 0.1009, 0.03018, 0.06139, 0.0863, 0.02237, 0.3034, 0.1297, 0.001346, 0.2664, 0.08976, 0.05343, 0.06993]): _vg.add([_i], _w, 'REPLACE')
_vg = ob_cube.vertex_groups.new(name='leg_lower_r')
for _i, _w in zip([18, 19, 20, 21, 22, 23, 24, 25, 26, 27, 28, 29, 30, 31, 32, 33, 34, 35, 36, 37, 38, 39, 40, 41, 48, 49, 50, 51, 52, 53, 54, 55, 56, 57, 58, 59, 90, 91, 92, 93, 94, 95, 96, 97, 98, 99, 100], [0.0311, 0.01699, 0.02138, 0.03092, 0.1906, 0.1767, 0.1833, 0.1948, 0.9675, 0.9552, 0.9429, 0.9582, 0.9969, 0.9967, 0.9953, 0.997, 0.7878, 0.7482, 0.7893, 0.8154, 0.8889, 0.9086, 0.8636, 0.8888, 0.02046, 0.0362, 0.1897, 0.2085, 0.9497, 0.9688, 0.9959, 0.9974, 0.797, 0.8386, 0.8867, 0.918, 0.1346, 0.167, 0.9828, 0.9795, 0.9993, 0.999, 0.8519, 0.8621, 0.9319, 0.94, 0.9996]): _vg.add([_i], _w, 'REPLACE')
_m = ob_cube.modifiers.new('Armature', 'ARMATURE')
_m.object = ob_armature
ob_cube_001.location = (0.0, 0.0, 8.094)
ob_cube_001.scale = (0.905, 0.905, 0.905)
ob_cube_001.hide_viewport = True
ob_cube_001.lineart.crease_threshold = 0.0

# ---- collection membership
col_collection_1.objects.link(ob_armature)
col_collection_1.objects.link(ob_cube)
col_collection_1.objects.link(ob_cube_001)

# ---- scene / render settings (as saved in the file)
scene.frame_start = 0; scene.frame_end = 550; scene.frame_set(86)
scene.render.engine = 'BLENDER_EEVEE_NEXT'
scene.render.image_settings.color_mode = 'RGB'
scene.render.image_settings.compression = 90
scene.render.resolution_percentage = 50
scene.render.dither_intensity = 0.0
scene.cycles.use_denoising = False
scene.cycles.samples = 10
scene.cycles.sampling_pattern = 'TABULATED_SOBOL'
scene.cycles.light_sampling_threshold = 0.0
scene.cycles.use_adaptive_sampling = False
scene.cycles.use_light_tree = False
scene.cycles.blur_glossy = 0.0
scene.cycles.volume_bounces = 1
scene.cycles.pixel_filter_type = 'GAUSSIAN'
scene.cycles.sample_clamp_indirect = 0.0
scene.view_settings.view_transform = 'Standard'
bpy.context.view_layer.update()

# ---- added for rendering (the .blend has no active camera and no usable light): camera, sun
cam_auto = bpy.data.cameras.new('AutoCamera')
cam_auto.lens = 50.0
cam_auto.sensor_width = 36.0
cam_auto.clip_end = 1000.0
ob_auto_camera = bpy.data.objects.new('AutoCamera', cam_auto)
scene.collection.objects.link(ob_auto_camera)
ob_auto_camera.location = (10.7476, -13.3247, 12.8449)
ob_auto_camera.rotation_euler = (1.09748, -7.21219e-08, 0.694738)
scene.camera = ob_auto_camera
light_auto_sun = bpy.data.lights.new('AutoSun', 'SUN')
light_auto_sun.energy = 3.0
light_auto_sun.angle = 0.0523599
ob_auto_sun = bpy.data.objects.new('AutoSun', light_auto_sun)
scene.collection.objects.link(ob_auto_sun)
ob_auto_sun.rotation_euler = (0.872665, 0.174533, 0.523599)
bpy.context.view_layer.update()
